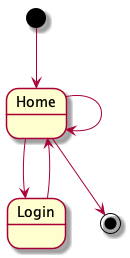

The diagram above was rendered by PlantUML. Its source (embedded in the PNG):
@startuml

[*] --> Home
Home --> Login
Home --> Home

Login --> Home
Home --> [*]

@enduml